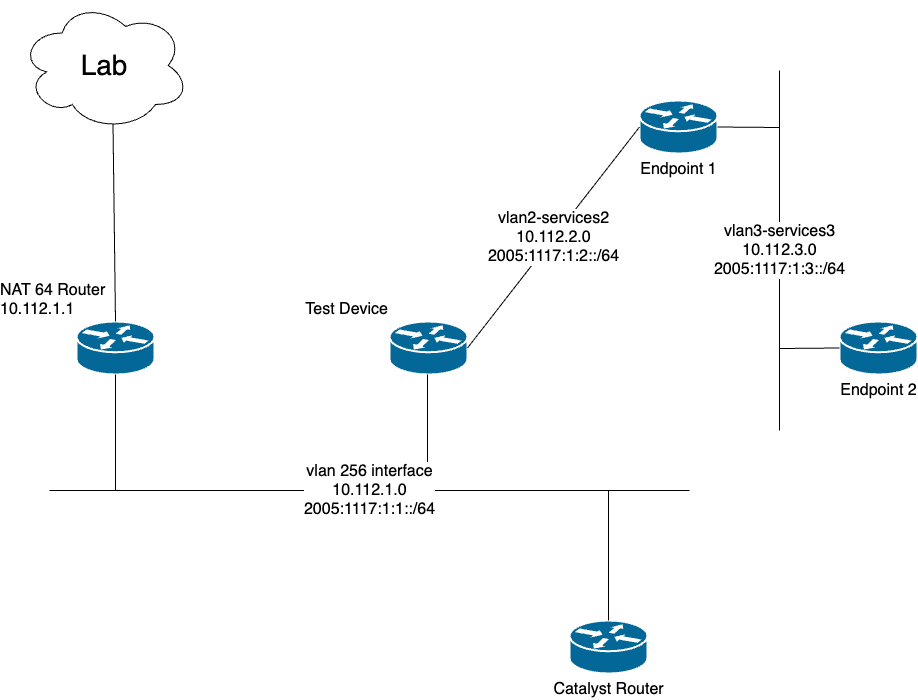

The diagram above was exported from draw.io. Its source (the exported page's mxGraphModel, read from the mxfile embedded in the PNG):
<mxGraphModel dx="954" dy="648" grid="1" gridSize="10" guides="1" tooltips="1" connect="1" arrows="1" fold="1" page="1" pageScale="1" pageWidth="1169" pageHeight="827" background="none" math="0" shadow="0">
  <root>
    <mxCell id="0" />
    <mxCell id="1" parent="0" />
    <mxCell id="Lj3a9mNOU1nQvBeXicrp-2257" value="&lt;font style=&quot;font-size: 28px;&quot;&gt;Lab&lt;/font&gt;" style="ellipse;shape=cloud;whiteSpace=wrap;html=1;" parent="1" vertex="1">
      <mxGeometry x="100" y="40" width="170" height="130" as="geometry" />
    </mxCell>
    <mxCell id="Lj3a9mNOU1nQvBeXicrp-2258" value="&lt;span style=&quot;font-size: 16px;&quot;&gt;NAT 64 Router&lt;br&gt;10.112.1.1&lt;br&gt;&lt;/span&gt;" style="shape=mxgraph.cisco.routers.router;sketch=0;html=1;pointerEvents=1;dashed=0;fillColor=#036897;strokeColor=#ffffff;strokeWidth=2;verticalLabelPosition=top;verticalAlign=bottom;align=left;outlineConnect=0;labelPosition=left;" parent="1" vertex="1">
      <mxGeometry x="157" y="361" width="78" height="53" as="geometry" />
    </mxCell>
    <mxCell id="Lj3a9mNOU1nQvBeXicrp-2259" value="&lt;font style=&quot;font-size: 16px;&quot;&gt;Test Device&lt;/font&gt;" style="shape=mxgraph.cisco.routers.router;sketch=0;html=1;pointerEvents=1;dashed=0;fillColor=#036897;strokeColor=#ffffff;strokeWidth=2;verticalLabelPosition=top;verticalAlign=bottom;align=right;outlineConnect=0;labelPosition=left;" parent="1" vertex="1">
      <mxGeometry x="470" y="361" width="78" height="53" as="geometry" />
    </mxCell>
    <mxCell id="Lj3a9mNOU1nQvBeXicrp-2260" value="&lt;font style=&quot;font-size: 16px;&quot;&gt;Endpoint 1&lt;/font&gt;" style="shape=mxgraph.cisco.routers.router;sketch=0;html=1;pointerEvents=1;dashed=0;fillColor=#036897;strokeColor=#ffffff;strokeWidth=2;verticalLabelPosition=bottom;verticalAlign=top;align=center;outlineConnect=0;" parent="1" vertex="1">
      <mxGeometry x="720" y="140" width="78" height="53" as="geometry" />
    </mxCell>
    <mxCell id="Lj3a9mNOU1nQvBeXicrp-2261" value="&lt;font style=&quot;font-size: 16px;&quot;&gt;Endpoint 2&lt;/font&gt;" style="shape=mxgraph.cisco.routers.router;sketch=0;html=1;pointerEvents=1;dashed=0;fillColor=#036897;strokeColor=#ffffff;strokeWidth=2;verticalLabelPosition=bottom;verticalAlign=top;align=center;outlineConnect=0;" parent="1" vertex="1">
      <mxGeometry x="920" y="361" width="78" height="53" as="geometry" />
    </mxCell>
    <mxCell id="Lj3a9mNOU1nQvBeXicrp-2262" value="&lt;font style=&quot;font-size: 16px;&quot;&gt;Catalyst Router&lt;/font&gt;" style="shape=mxgraph.cisco.routers.router;sketch=0;html=1;pointerEvents=1;dashed=0;fillColor=#036897;strokeColor=#ffffff;strokeWidth=2;verticalLabelPosition=bottom;verticalAlign=top;align=center;outlineConnect=0;" parent="1" vertex="1">
      <mxGeometry x="650" y="660" width="78" height="53" as="geometry" />
    </mxCell>
    <mxCell id="Lj3a9mNOU1nQvBeXicrp-2276" value="&lt;font style=&quot;font-size: 16px;&quot;&gt;vlan2-services2&lt;br&gt;10.112.2.0&lt;br&gt;2005:1117:1:2::/64&lt;br&gt;&lt;/font&gt;" style="endArrow=none;html=1;rounded=0;entryX=1;entryY=0.5;entryDx=0;entryDy=0;entryPerimeter=0;exitX=0;exitY=0.5;exitDx=0;exitDy=0;exitPerimeter=0;" parent="1" source="Lj3a9mNOU1nQvBeXicrp-2260" target="Lj3a9mNOU1nQvBeXicrp-2259" edge="1">
      <mxGeometry width="50" height="50" relative="1" as="geometry">
        <mxPoint x="530" y="570" as="sourcePoint" />
        <mxPoint x="580" y="520" as="targetPoint" />
      </mxGeometry>
    </mxCell>
    <mxCell id="Lj3a9mNOU1nQvBeXicrp-2277" value="" style="endArrow=none;html=1;rounded=0;entryX=1;entryY=0.5;entryDx=0;entryDy=0;entryPerimeter=0;" parent="1" target="Lj3a9mNOU1nQvBeXicrp-2260" edge="1">
      <mxGeometry width="50" height="50" relative="1" as="geometry">
        <mxPoint x="860" y="167" as="sourcePoint" />
        <mxPoint x="580" y="520" as="targetPoint" />
      </mxGeometry>
    </mxCell>
    <mxCell id="Lj3a9mNOU1nQvBeXicrp-2278" value="&lt;font style=&quot;font-size: 16px;&quot;&gt;vlan3-services3&lt;br&gt;10.112.3.0&lt;br&gt;2005:1117:1:3::/64&lt;/font&gt;" style="endArrow=none;html=1;rounded=0;" parent="1" edge="1">
      <mxGeometry width="50" height="50" relative="1" as="geometry">
        <mxPoint x="860" y="470" as="sourcePoint" />
        <mxPoint x="860" y="110" as="targetPoint" />
      </mxGeometry>
    </mxCell>
    <mxCell id="Lj3a9mNOU1nQvBeXicrp-2279" value="" style="endArrow=none;html=1;rounded=0;entryX=0;entryY=0.5;entryDx=0;entryDy=0;entryPerimeter=0;" parent="1" target="Lj3a9mNOU1nQvBeXicrp-2261" edge="1">
      <mxGeometry width="50" height="50" relative="1" as="geometry">
        <mxPoint x="860" y="388" as="sourcePoint" />
        <mxPoint x="580" y="520" as="targetPoint" />
      </mxGeometry>
    </mxCell>
    <mxCell id="Lj3a9mNOU1nQvBeXicrp-2280" value="" style="endArrow=none;html=1;rounded=0;entryX=0.5;entryY=1;entryDx=0;entryDy=0;entryPerimeter=0;" parent="1" target="Lj3a9mNOU1nQvBeXicrp-2258" edge="1">
      <mxGeometry width="50" height="50" relative="1" as="geometry">
        <mxPoint x="196" y="530" as="sourcePoint" />
        <mxPoint x="240" y="490" as="targetPoint" />
      </mxGeometry>
    </mxCell>
    <mxCell id="Lj3a9mNOU1nQvBeXicrp-2281" value="" style="endArrow=none;html=1;rounded=0;entryX=0.5;entryY=1;entryDx=0;entryDy=0;entryPerimeter=0;" parent="1" edge="1">
      <mxGeometry width="50" height="50" relative="1" as="geometry">
        <mxPoint x="508" y="530" as="sourcePoint" />
        <mxPoint x="508.09" y="414" as="targetPoint" />
      </mxGeometry>
    </mxCell>
    <mxCell id="Lj3a9mNOU1nQvBeXicrp-2282" value="&lt;span style=&quot;font-size: 16px;&quot;&gt;vlan 256 interface&lt;br&gt;10.112.1.0&lt;br&gt;2005:1117:1:1::/64&lt;br&gt;&lt;/span&gt;" style="endArrow=none;html=1;rounded=0;" parent="1" edge="1">
      <mxGeometry width="50" height="50" relative="1" as="geometry">
        <mxPoint x="130" y="530" as="sourcePoint" />
        <mxPoint x="770" y="530" as="targetPoint" />
        <mxPoint as="offset" />
      </mxGeometry>
    </mxCell>
    <mxCell id="Lj3a9mNOU1nQvBeXicrp-2283" value="" style="endArrow=none;html=1;rounded=0;entryX=0.5;entryY=0;entryDx=0;entryDy=0;entryPerimeter=0;" parent="1" target="Lj3a9mNOU1nQvBeXicrp-2262" edge="1">
      <mxGeometry width="50" height="50" relative="1" as="geometry">
        <mxPoint x="689" y="530" as="sourcePoint" />
        <mxPoint x="580" y="520" as="targetPoint" />
      </mxGeometry>
    </mxCell>
    <mxCell id="Lj3a9mNOU1nQvBeXicrp-2285" value="" style="endArrow=none;html=1;rounded=0;exitX=0.5;exitY=0;exitDx=0;exitDy=0;exitPerimeter=0;entryX=0.55;entryY=0.95;entryDx=0;entryDy=0;entryPerimeter=0;" parent="1" source="Lj3a9mNOU1nQvBeXicrp-2258" target="Lj3a9mNOU1nQvBeXicrp-2257" edge="1">
      <mxGeometry width="50" height="50" relative="1" as="geometry">
        <mxPoint x="370" y="390" as="sourcePoint" />
        <mxPoint x="420" y="340" as="targetPoint" />
      </mxGeometry>
    </mxCell>
  </root>
</mxGraphModel>